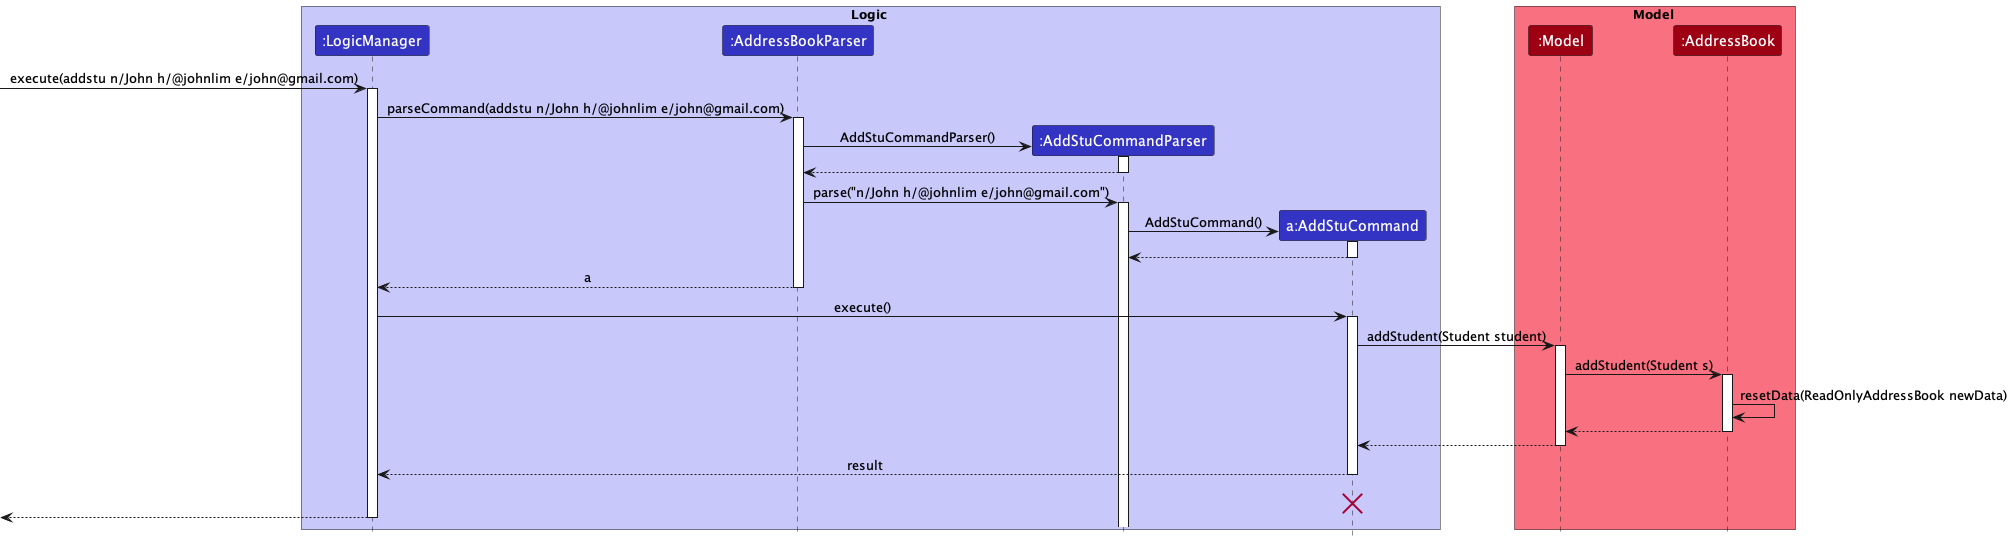

The diagram above was rendered by PlantUML. Its source (embedded in the PNG):
@startuml
!include style.puml

box Logic LOGIC_COLOR_T1
participant ":LogicManager" as LogicManager LOGIC_COLOR
participant ":AddressBookParser" as AddressBookParser LOGIC_COLOR
participant ":AddStuCommandParser" as AddStuCommandParser LOGIC_COLOR
participant "a:AddStuCommand" as AddStuCommand LOGIC_COLOR
end box

box Model MODEL_COLOR_T1
participant ":Model" as Model MODEL_COLOR
participant ":AddressBook" as AddressBook MODEL_COLOR
end box
[-> LogicManager : execute(addstu n/John h/@johnlim e/john@gmail.com)
activate LogicManager

LogicManager -> AddressBookParser : parseCommand(addstu n/John h/@johnlim e/john@gmail.com)
activate AddressBookParser

create AddStuCommandParser
AddressBookParser -> AddStuCommandParser :AddStuCommandParser()
activate AddStuCommandParser

AddStuCommandParser --> AddressBookParser
deactivate AddStuCommandParser

AddressBookParser -> AddStuCommandParser : parse("n/John h/@johnlim e/john@gmail.com")
activate AddStuCommandParser

create AddStuCommand
AddStuCommandParser -> AddStuCommand :AddStuCommand()
activate AddStuCommand

AddStuCommand --> AddStuCommandParser
deactivate AddStuCommand

AddressBookParser --> LogicManager : a
deactivate AddressBookParser

LogicManager -> AddStuCommand : execute()
activate AddStuCommand

AddStuCommand -> Model : addStudent(Student student)
activate Model

Model -> AddressBook : addStudent(Student s)
activate AddressBook

AddressBook -> AddressBook :resetData(ReadOnlyAddressBook newData)
AddressBook --> Model :
deactivate AddressBook

Model --> AddStuCommand
deactivate Model

AddStuCommand --> LogicManager : result
deactivate AddStuCommand
AddStuCommand -[hidden]-> LogicManager : result
destroy AddStuCommand

[<--LogicManager
deactivate LogicManager
@enduml